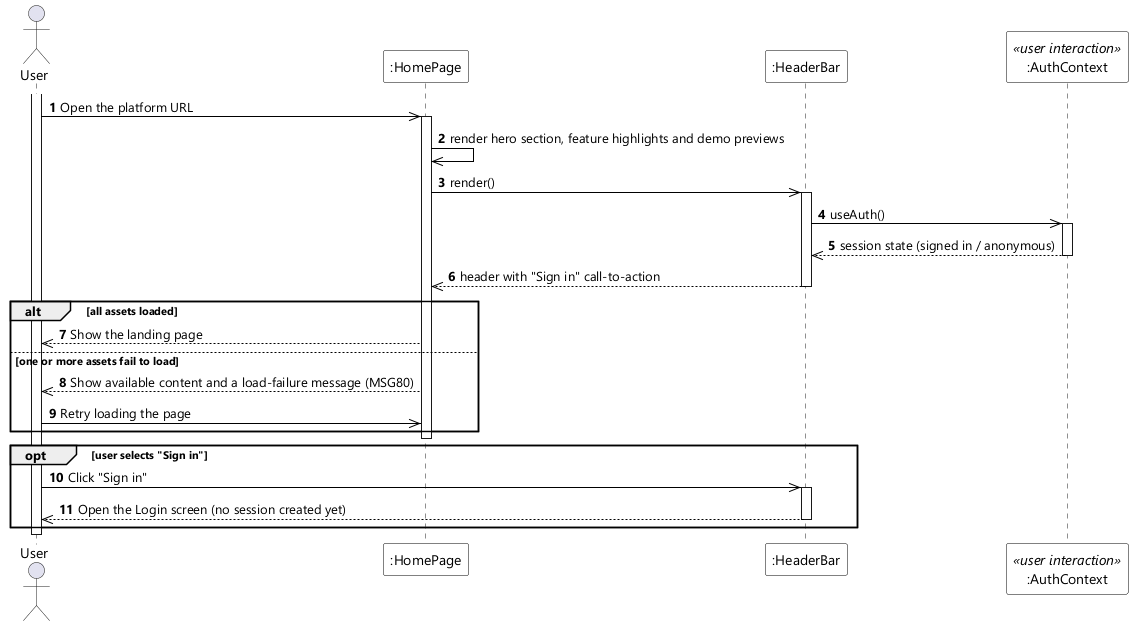

The diagram above was rendered by PlantUML. Its source (embedded in the PNG):
@startuml UC-01 View Landing Page - Sequence Diagram (stereo)
skinparamlocked dpi 96
skinparam defaultFontName "Segoe UI"
skinparam shadowing false
skinparam ParticipantBackgroundColor #FFFFFF
skinparam ParticipantBorderColor #000000
skinparam ArrowColor #000000
skinparam sequenceMessageAlign left

actor User
participant ":HomePage" as PAGE
participant ":HeaderBar" as NAV
participant ":AuthContext" as AUTH <<user interaction>>

autonumber
activate User
User ->> PAGE : Open the platform URL
activate PAGE
PAGE ->> PAGE : render hero section, feature highlights and demo previews
PAGE ->> NAV : render()
activate NAV
NAV ->> AUTH : useAuth()
activate AUTH
AUTH -->> NAV : session state (signed in / anonymous)
deactivate AUTH
NAV -->> PAGE : header with "Sign in" call-to-action
deactivate NAV

alt all assets loaded
  PAGE -->> User : Show the landing page
else one or more assets fail to load
  PAGE -->> User : Show available content and a load-failure message (MSG80)
  User ->> PAGE : Retry loading the page
end

deactivate PAGE

opt user selects "Sign in"
  User ->> NAV : Click "Sign in"
  activate NAV
  NAV -->> User : Open the Login screen (no session created yet)
  deactivate NAV
end
deactivate User
@enduml